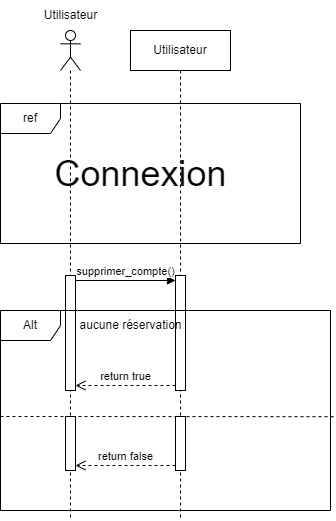

The diagram above was exported from draw.io. Its source (the exported page's mxGraphModel, read from the mxfile embedded in the PNG):
<mxGraphModel dx="1050" dy="565" grid="1" gridSize="10" guides="1" tooltips="1" connect="1" arrows="1" fold="1" page="1" pageScale="1" pageWidth="827" pageHeight="1169" math="0" shadow="0">
  <root>
    <mxCell id="0" />
    <mxCell id="1" parent="0" />
    <mxCell id="DQOCoVG2xP72s4di2Vya-17" value="" style="shape=umlLifeline;perimeter=lifelinePerimeter;whiteSpace=wrap;html=1;container=1;dropTarget=0;collapsible=0;recursiveResize=0;outlineConnect=0;portConstraint=eastwest;newEdgeStyle={&quot;curved&quot;:0,&quot;rounded&quot;:0};participant=umlActor;" vertex="1" parent="1">
      <mxGeometry x="70" y="30" width="20" height="490" as="geometry" />
    </mxCell>
    <mxCell id="DQOCoVG2xP72s4di2Vya-18" value="" style="html=1;points=[[0,0,0,0,5],[0,1,0,0,-5],[1,0,0,0,5],[1,1,0,0,-5]];perimeter=orthogonalPerimeter;outlineConnect=0;targetShapes=umlLifeline;portConstraint=eastwest;newEdgeStyle={&quot;curved&quot;:0,&quot;rounded&quot;:0};" vertex="1" parent="DQOCoVG2xP72s4di2Vya-17">
      <mxGeometry x="5" y="245" width="10" height="115" as="geometry" />
    </mxCell>
    <mxCell id="DQOCoVG2xP72s4di2Vya-19" value="Utilisateur" style="shape=umlLifeline;perimeter=lifelinePerimeter;whiteSpace=wrap;html=1;container=1;dropTarget=0;collapsible=0;recursiveResize=0;outlineConnect=0;portConstraint=eastwest;newEdgeStyle={&quot;curved&quot;:0,&quot;rounded&quot;:0};" vertex="1" parent="1">
      <mxGeometry x="140" y="30" width="100" height="490" as="geometry" />
    </mxCell>
    <mxCell id="DQOCoVG2xP72s4di2Vya-20" value="" style="html=1;points=[[0,0,0,0,5],[0,1,0,0,-5],[1,0,0,0,5],[1,1,0,0,-5]];perimeter=orthogonalPerimeter;outlineConnect=0;targetShapes=umlLifeline;portConstraint=eastwest;newEdgeStyle={&quot;curved&quot;:0,&quot;rounded&quot;:0};" vertex="1" parent="DQOCoVG2xP72s4di2Vya-19">
      <mxGeometry x="45" y="245" width="10" height="115" as="geometry" />
    </mxCell>
    <mxCell id="DQOCoVG2xP72s4di2Vya-21" value="supprimer_compte()" style="html=1;verticalAlign=bottom;endArrow=block;curved=0;rounded=0;exitX=1;exitY=0;exitDx=0;exitDy=5;exitPerimeter=0;entryX=0;entryY=0;entryDx=0;entryDy=5;entryPerimeter=0;" edge="1" parent="1" source="DQOCoVG2xP72s4di2Vya-18" target="DQOCoVG2xP72s4di2Vya-20">
      <mxGeometry width="80" relative="1" as="geometry">
        <mxPoint x="100" y="295" as="sourcePoint" />
        <mxPoint x="180" y="295" as="targetPoint" />
      </mxGeometry>
    </mxCell>
    <mxCell id="DQOCoVG2xP72s4di2Vya-22" value="return true" style="html=1;verticalAlign=bottom;endArrow=open;dashed=1;endSize=8;curved=0;rounded=0;exitX=0;exitY=1;exitDx=0;exitDy=-5;exitPerimeter=0;entryX=1;entryY=1;entryDx=0;entryDy=-5;entryPerimeter=0;" edge="1" parent="1" source="DQOCoVG2xP72s4di2Vya-20" target="DQOCoVG2xP72s4di2Vya-18">
      <mxGeometry relative="1" as="geometry">
        <mxPoint x="180" y="401" as="sourcePoint" />
        <mxPoint x="100" y="401" as="targetPoint" />
      </mxGeometry>
    </mxCell>
    <mxCell id="DQOCoVG2xP72s4di2Vya-23" value="ref" style="shape=umlFrame;whiteSpace=wrap;html=1;pointerEvents=0;" vertex="1" parent="1">
      <mxGeometry x="10" y="103" width="300" height="140" as="geometry" />
    </mxCell>
    <mxCell id="DQOCoVG2xP72s4di2Vya-24" value="&lt;font style=&quot;font-size: 36px;&quot;&gt;Connexion&lt;/font&gt;" style="text;html=1;align=center;verticalAlign=middle;resizable=0;points=[];autosize=1;strokeColor=none;fillColor=none;" vertex="1" parent="1">
      <mxGeometry x="50" y="143" width="200" height="60" as="geometry" />
    </mxCell>
    <mxCell id="DQOCoVG2xP72s4di2Vya-25" value="Alt" style="shape=umlFrame;whiteSpace=wrap;html=1;pointerEvents=0;" vertex="1" parent="1">
      <mxGeometry x="10" y="310" width="330" height="200" as="geometry" />
    </mxCell>
    <mxCell id="DQOCoVG2xP72s4di2Vya-26" value="aucune réservation" style="text;html=1;align=center;verticalAlign=middle;resizable=0;points=[];autosize=1;strokeColor=none;fillColor=none;" vertex="1" parent="1">
      <mxGeometry x="75" y="310" width="130" height="30" as="geometry" />
    </mxCell>
    <mxCell id="DQOCoVG2xP72s4di2Vya-27" value="" style="endArrow=none;dashed=1;html=1;rounded=0;entryX=1.011;entryY=0.531;entryDx=0;entryDy=0;entryPerimeter=0;" edge="1" parent="1" target="DQOCoVG2xP72s4di2Vya-25">
      <mxGeometry width="50" height="50" relative="1" as="geometry">
        <mxPoint x="10" y="416" as="sourcePoint" />
        <mxPoint x="310" y="420" as="targetPoint" />
      </mxGeometry>
    </mxCell>
    <mxCell id="DQOCoVG2xP72s4di2Vya-28" value="" style="html=1;points=[[0,0,0,0,5],[0,1,0,0,-5],[1,0,0,0,5],[1,1,0,0,-5]];perimeter=orthogonalPerimeter;outlineConnect=0;targetShapes=umlLifeline;portConstraint=eastwest;newEdgeStyle={&quot;curved&quot;:0,&quot;rounded&quot;:0};" vertex="1" parent="1">
      <mxGeometry x="75" y="416" width="10" height="54" as="geometry" />
    </mxCell>
    <mxCell id="DQOCoVG2xP72s4di2Vya-29" value="" style="html=1;points=[[0,0,0,0,5],[0,1,0,0,-5],[1,0,0,0,5],[1,1,0,0,-5]];perimeter=orthogonalPerimeter;outlineConnect=0;targetShapes=umlLifeline;portConstraint=eastwest;newEdgeStyle={&quot;curved&quot;:0,&quot;rounded&quot;:0};" vertex="1" parent="1">
      <mxGeometry x="185" y="416" width="10" height="54" as="geometry" />
    </mxCell>
    <mxCell id="DQOCoVG2xP72s4di2Vya-30" value="return false" style="html=1;verticalAlign=bottom;endArrow=open;dashed=1;endSize=8;curved=0;rounded=0;exitX=0;exitY=1;exitDx=0;exitDy=-5;exitPerimeter=0;entryX=1;entryY=1;entryDx=0;entryDy=-5;entryPerimeter=0;" edge="1" parent="1" source="DQOCoVG2xP72s4di2Vya-29" target="DQOCoVG2xP72s4di2Vya-28">
      <mxGeometry relative="1" as="geometry">
        <mxPoint x="180" y="480" as="sourcePoint" />
        <mxPoint x="100" y="480" as="targetPoint" />
      </mxGeometry>
    </mxCell>
    <mxCell id="DQOCoVG2xP72s4di2Vya-31" value="Utilisateur" style="text;html=1;align=center;verticalAlign=middle;resizable=0;points=[];autosize=1;strokeColor=none;fillColor=none;" vertex="1" parent="1">
      <mxGeometry x="40" width="80" height="30" as="geometry" />
    </mxCell>
  </root>
</mxGraphModel>